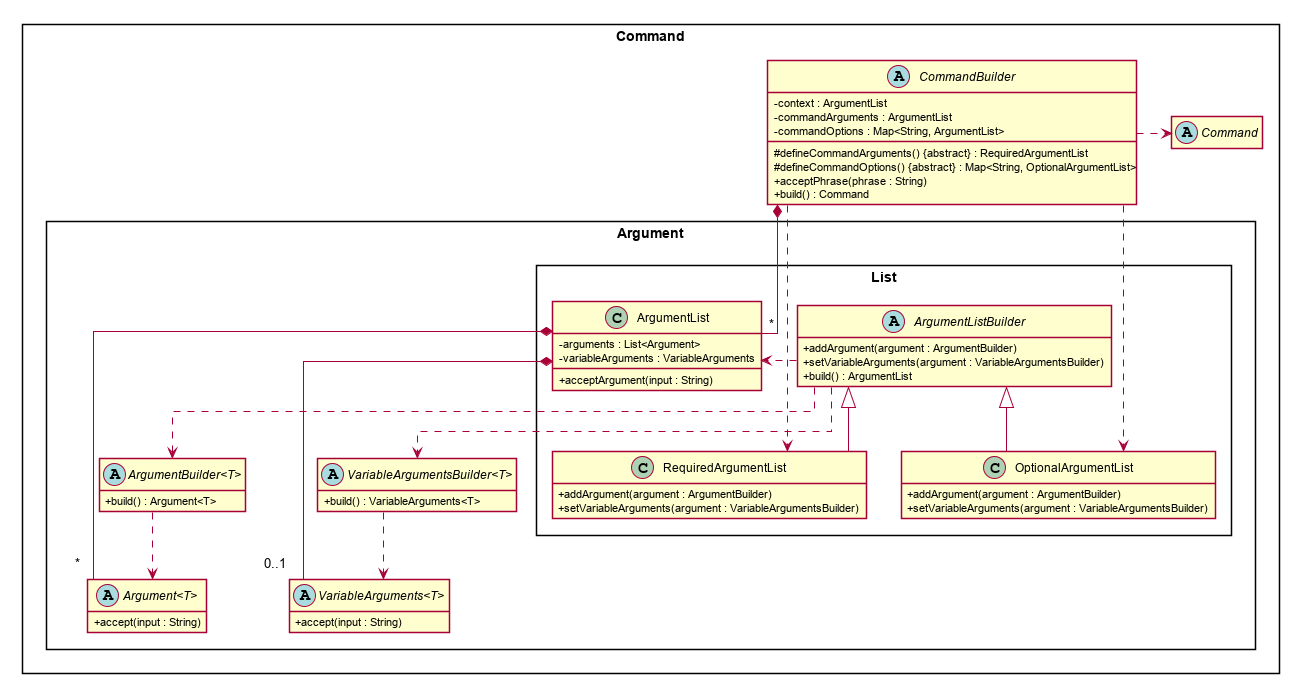

The diagram above was rendered by PlantUML. Its source (embedded in the PNG):
@startuml

hide empty members
skinparam boxPadding 100
skinparam classAttributeIconSize 0
skinparam genericDisplay old
skinparam packageStyle rectangle
skinparam lineType ortho
skinparam shadowing false

package Command {
    abstract class Command

    abstract class CommandBuilder {
        - context : ArgumentList
        - commandArguments : ArgumentList
        - commandOptions : Map<String, ArgumentList>
        # defineCommandArguments() &#123;abstract&#125; : RequiredArgumentList
        # defineCommandOptions() &#123;abstract&#125; : Map<String, OptionalArgumentList>
        + acceptPhrase(phrase : String)
        + build() : Command
    }

    package Argument {
        abstract class Argument<T> {
            + accept(input : String)
        }

        abstract class ArgumentBuilder<T> {
            + build() : Argument<T>
        }

        abstract class VariableArguments<T> {
            + accept(input : String)
        }

        abstract class VariableArgumentsBuilder<T> {
            + build() : VariableArguments<T>
        }

        package List {
            class ArgumentList {
                - arguments : List<Argument>
                - variableArguments : VariableArguments
                + acceptArgument(input : String)
            }

            abstract class ArgumentListBuilder {
                +addArgument(argument : ArgumentBuilder)
                +setVariableArguments(argument : VariableArgumentsBuilder)
                +build() : ArgumentList
            }

            class RequiredArgumentList extends ArgumentListBuilder {
                +addArgument(argument : ArgumentBuilder)
                +setVariableArguments(argument : VariableArgumentsBuilder)
            }

            class OptionalArgumentList extends ArgumentListBuilder {
                +addArgument(argument : ArgumentBuilder)
                +setVariableArguments(argument : VariableArgumentsBuilder)
            }
        }
    }
}

CommandBuilder *--"*" ArgumentList
CommandBuilder ..> RequiredArgumentList
CommandBuilder ..> OptionalArgumentList
CommandBuilder .> Command

ArgumentBuilder ..> Argument
VariableArgumentsBuilder ..> VariableArguments

ArgumentList *--"*" Argument
ArgumentList *--"0..1" VariableArguments

ArgumentListBuilder .> ArgumentList
ArgumentListBuilder ..> ArgumentBuilder
ArgumentListBuilder ..> VariableArgumentsBuilder
@enduml